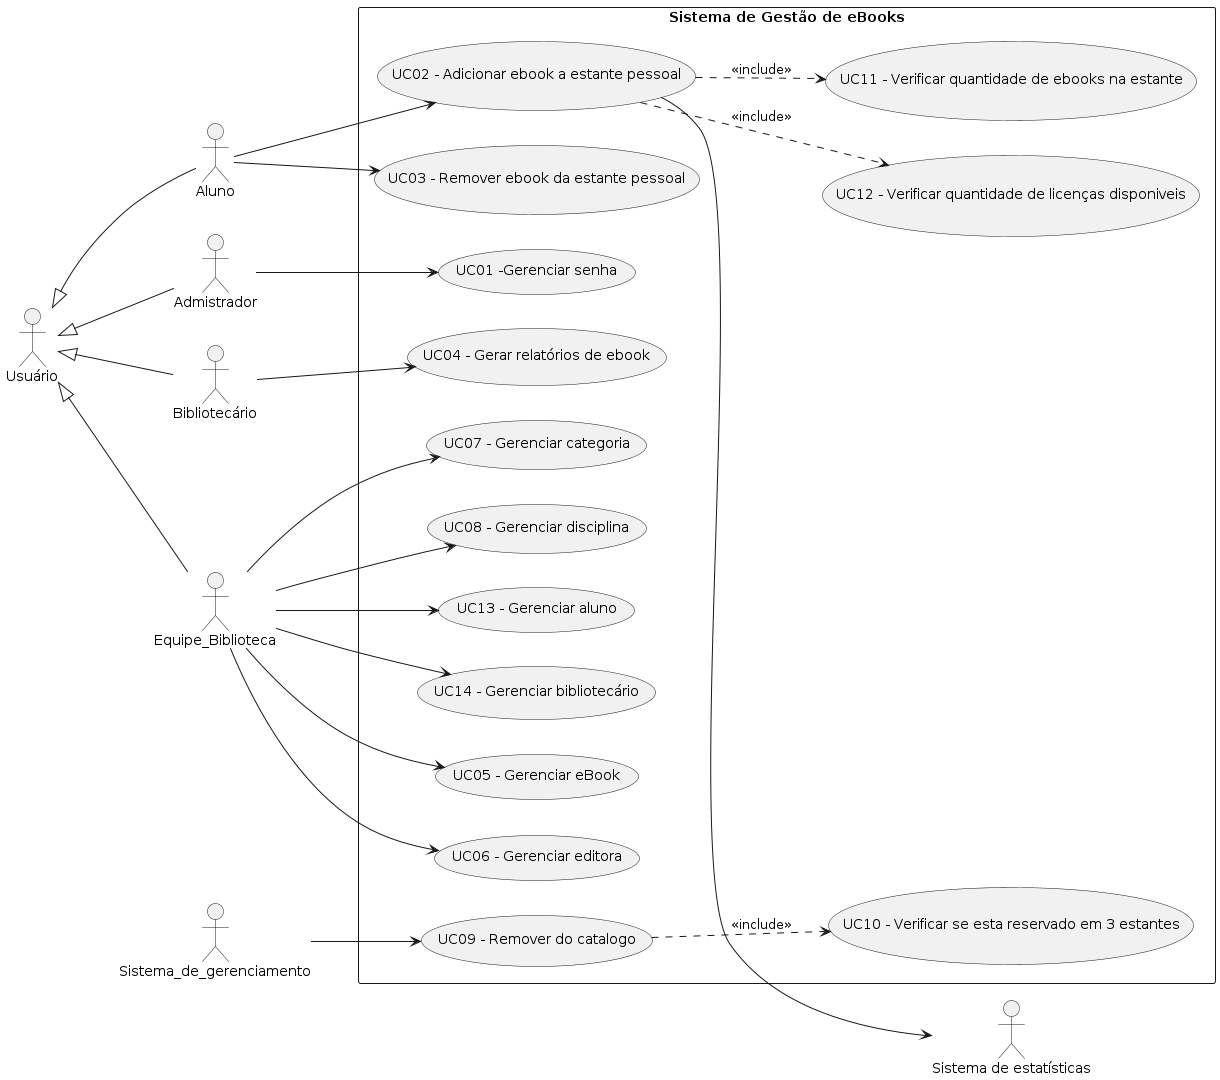

The diagram above was rendered by PlantUML. Its source (embedded in the PNG):
@startuml
left to right direction
skinparam packageStyle rectangle

actor "Usuário" as Usuario
actor Aluno
actor Admistrador
actor "Bibliotecário" as Bibliotecario
actor Equipe_Biblioteca
actor Sistema_de_gerenciamento
actor "Sistema de estatísticas" as Sistema_de_estatisticas

rectangle "Sistema de Gestão de eBooks" {
  usecase "UC01 -Gerenciar senha" as UC01
  usecase "UC02 - Adicionar ebook a estante pessoal" as UC02
  usecase "UC03 - Remover ebook da estante pessoal" as UC03
  usecase "UC04 - Gerar relatórios de ebook" as UC04
  usecase "UC05 - Gerenciar eBook" as UC05
  usecase "UC06 - Gerenciar editora" as UC06
  usecase "UC07 - Gerenciar categoria" as UC07
  usecase "UC08 - Gerenciar disciplina" as UC08
  usecase "UC09 - Remover do catalogo" as UC09
  usecase "UC10 - Verificar se esta reservado em 3 estantes" as UC10
  usecase "UC11 - Verificar quantidade de ebooks na estante" as UC11
  usecase "UC12 - Verificar quantidade de licenças disponiveis" as UC12
  usecase "UC13 - Gerenciar aluno" as UC13
  usecase "UC14 - Gerenciar bibliotecário" as UC14
}

Usuario <|-- Equipe_Biblioteca 
Usuario <|-- Bibliotecario 
Usuario <|-- Aluno 
Usuario <|-- Admistrador

Admistrador --> (UC01)

Equipe_Biblioteca --> (UC05)
Equipe_Biblioteca --> (UC06)
Equipe_Biblioteca --> (UC07)
Equipe_Biblioteca --> (UC08)
Equipe_Biblioteca --> (UC13)
Equipe_Biblioteca --> (UC14)

Bibliotecario --> (UC04)

Aluno --> (UC02)
(UC02)..> (UC11) : <<include>>
(UC02)..> (UC12) : <<include>>
(UC02)--> Sistema_de_estatisticas
Aluno --> (UC03)

Sistema_de_gerenciamento --> (UC09)
(UC09)..> (UC10) : <<include>>
@enduml